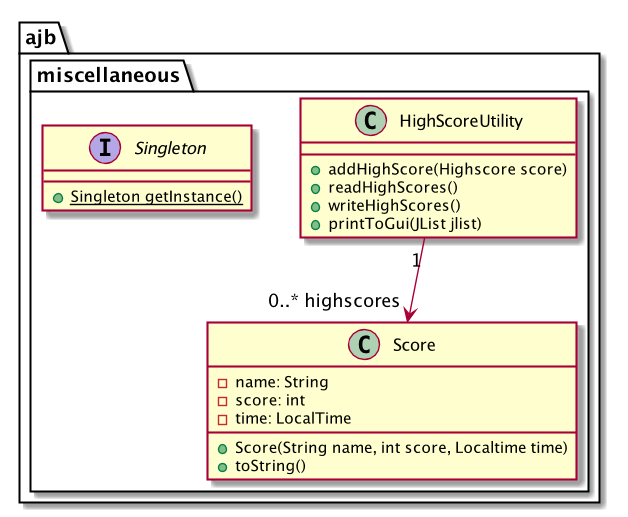

The diagram above was rendered by PlantUML. Its source (embedded in the PNG):
@startuml
namespace ajb{
    namespace miscellaneous{
        class HighScoreUtility{
            +addHighScore(Highscore score)
            +readHighScores()
            +writeHighScores()
            +printToGui(JList jlist)
        }
        HighScoreUtility "1" --> " 0..* highscores" Score

        class Score {
            -name: String
            -score: int
            -time: LocalTime
            +Score(String name, int score, Localtime time)
            +toString()
        }

        interface Singleton{
            +{static} Singleton getInstance()
        }
    }
}

@enduml